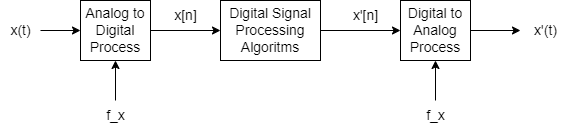

The diagram above was exported from draw.io. Its source (the exported page's mxGraphModel, read from the mxfile embedded in the PNG):
<mxGraphModel dx="1065" dy="729" grid="1" gridSize="10" guides="1" tooltips="1" connect="1" arrows="1" fold="1" page="1" pageScale="1" pageWidth="827" pageHeight="1169" math="0" shadow="0">
  <root>
    <mxCell id="0" />
    <mxCell id="1" parent="0" />
    <mxCell id="7" value="" style="edgeStyle=none;html=1;fontSize=14;" edge="1" parent="1" source="5" target="6">
      <mxGeometry relative="1" as="geometry" />
    </mxCell>
    <mxCell id="5" value="x(t)" style="text;html=1;align=center;verticalAlign=middle;resizable=0;points=[];autosize=1;strokeColor=none;fillColor=none;fontSize=14;" vertex="1" parent="1">
      <mxGeometry x="40" y="90" width="40" height="30" as="geometry" />
    </mxCell>
    <mxCell id="12" value="" style="edgeStyle=none;html=1;fontSize=14;" edge="1" parent="1" source="6" target="11">
      <mxGeometry relative="1" as="geometry" />
    </mxCell>
    <mxCell id="6" value="Analog to Digital Process" style="whiteSpace=wrap;html=1;fontSize=14;" vertex="1" parent="1">
      <mxGeometry x="120" y="75" width="70" height="60" as="geometry" />
    </mxCell>
    <mxCell id="10" style="edgeStyle=none;html=1;entryX=0.5;entryY=1;entryDx=0;entryDy=0;fontSize=14;" edge="1" parent="1" source="9" target="6">
      <mxGeometry relative="1" as="geometry" />
    </mxCell>
    <mxCell id="9" value="f_x" style="text;html=1;align=center;verticalAlign=middle;resizable=0;points=[];autosize=1;strokeColor=none;fillColor=none;fontSize=14;" vertex="1" parent="1">
      <mxGeometry x="135" y="175" width="40" height="30" as="geometry" />
    </mxCell>
    <mxCell id="15" value="" style="edgeStyle=none;html=1;fontSize=14;" edge="1" parent="1" source="11" target="14">
      <mxGeometry relative="1" as="geometry" />
    </mxCell>
    <mxCell id="11" value="Digital Signal Processing Algoritms" style="whiteSpace=wrap;html=1;fontSize=14;" vertex="1" parent="1">
      <mxGeometry x="260" y="75" width="100" height="60" as="geometry" />
    </mxCell>
    <mxCell id="13" value="x[n]" style="text;html=1;align=center;verticalAlign=middle;resizable=0;points=[];autosize=1;strokeColor=none;fillColor=none;fontSize=14;" vertex="1" parent="1">
      <mxGeometry x="200" y="75" width="50" height="30" as="geometry" />
    </mxCell>
    <mxCell id="19" style="edgeStyle=none;html=1;fontSize=14;" edge="1" parent="1" source="14">
      <mxGeometry relative="1" as="geometry">
        <mxPoint x="560" y="105" as="targetPoint" />
      </mxGeometry>
    </mxCell>
    <mxCell id="14" value="Digital to Analog Process" style="whiteSpace=wrap;html=1;fontSize=14;" vertex="1" parent="1">
      <mxGeometry x="440" y="75" width="70" height="60" as="geometry" />
    </mxCell>
    <mxCell id="16" value="x'[n]" style="text;html=1;align=center;verticalAlign=middle;resizable=0;points=[];autosize=1;strokeColor=none;fillColor=none;fontSize=14;" vertex="1" parent="1">
      <mxGeometry x="380" y="75" width="50" height="30" as="geometry" />
    </mxCell>
    <mxCell id="17" style="edgeStyle=none;html=1;entryX=0.5;entryY=1;entryDx=0;entryDy=0;fontSize=14;" edge="1" parent="1" source="18">
      <mxGeometry relative="1" as="geometry">
        <mxPoint x="475" y="135" as="targetPoint" />
      </mxGeometry>
    </mxCell>
    <mxCell id="18" value="f_x" style="text;html=1;align=center;verticalAlign=middle;resizable=0;points=[];autosize=1;strokeColor=none;fillColor=none;fontSize=14;" vertex="1" parent="1">
      <mxGeometry x="455" y="175" width="40" height="30" as="geometry" />
    </mxCell>
    <mxCell id="20" value="x'(t)" style="text;html=1;align=center;verticalAlign=middle;resizable=0;points=[];autosize=1;strokeColor=none;fillColor=none;fontSize=14;" vertex="1" parent="1">
      <mxGeometry x="560" y="90" width="50" height="30" as="geometry" />
    </mxCell>
  </root>
</mxGraphModel>